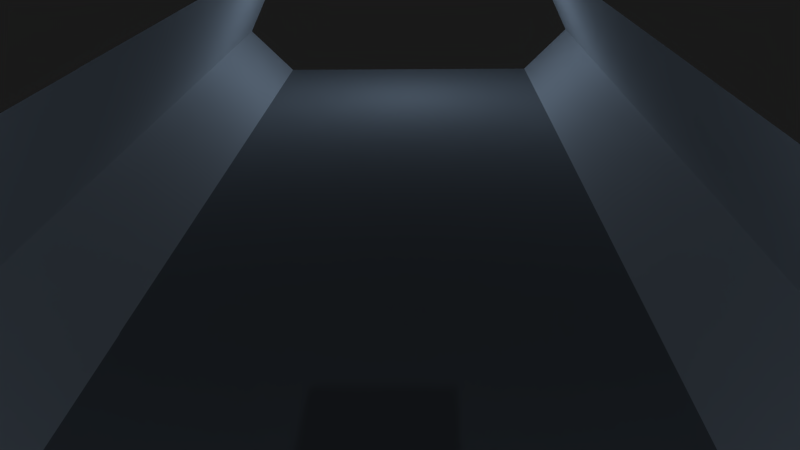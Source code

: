 # Source: level.blend  (saved by Blender 2.74.0; exported with 4.5.12 LTS)
import bpy
from mathutils import Matrix  # noqa: F401  (used for matrix-valued properties, if any)

bpy.ops.wm.read_factory_settings(use_empty=True)
scene = bpy.context.scene
scene.name = 'Scene'

# ---- collections
col_collection_1 = bpy.data.collections.new('Collection 1'); scene.collection.children.link(col_collection_1)

# ---- materials (node trees are filled in below, after node groups)
mat_mdefault = bpy.data.materials.new('mDefault')
mat_mdefault.alpha_threshold = 0.0
mat_mdefault.use_transparent_shadow = False
mat_mdefault.diffuse_color = (0.6267, 0.6267, 0.6267, 1.0)
mat_mdefault.specular_color = (0.4672, 0.4672, 0.4672)
mat_mdefault.roughness = 0.5
mat_mwall001 = bpy.data.materials.new('mWall001')
mat_mwall001.alpha_threshold = 0.0
mat_mwall001.use_transparent_shadow = False
mat_mwall001.roughness = 0.5
mat_mfloor002 = bpy.data.materials.new('mFloor002')
mat_mfloor002.alpha_threshold = 0.0
mat_mfloor002.use_transparent_shadow = False
mat_mfloor002.diffuse_color = (0.3372, 0.3372, 0.3372, 1.0)
mat_mfloor002.specular_color = (0.6514, 0.6514, 0.6514)
mat_mfloor002.roughness = 0.5
mat_mfloor001 = bpy.data.materials.new('mFloor001')
mat_mfloor001.alpha_threshold = 0.0
mat_mfloor001.use_transparent_shadow = False
mat_mfloor001.diffuse_color = (0.3372, 0.3372, 0.3372, 1.0)
mat_mfloor001.specular_color = (0.6514, 0.6514, 0.6514)
mat_mfloor001.roughness = 0.5

# ---- material node trees

# ---- world
world_world = bpy.data.worlds.new('World'); scene.world = world_world
world_world.color = (0.01002, 0.01002, 0.01002)
world_world.use_sun_shadow = False
world_world.sun_shadow_jitter_overblur = 0.0
world_world.cycles.sampling_method = 'MANUAL'
world_world.cycles.sample_map_resolution = 256

# ---- cameras
cam_camera = bpy.data.cameras.new('Camera')
cam_camera.clip_end = 100.0
cam_camera.lens = 35.0
cam_camera.sensor_width = 32.0
cam_camera.sensor_height = 18.0
cam_camera.ortho_scale = 7.314
cam_camera.dof.focus_distance = 0.0
cam_camera.dof.aperture_fstop = 128.0

# ---- lights
light_lamp_003 = bpy.data.lights.new('Lamp.003', 'POINT')
light_lamp_003.color = (0.521, 0.7231, 1.0)
light_lamp_003.transmission_factor = 0.0
light_lamp_003.cutoff_distance = 30.0
light_lamp_003.energy = 100.0
light_lamp_003.shadow_buffer_clip_start = 1.001
light_lamp_003.shadow_soft_size = 0.1
light_lamp_003.shadow_maximum_resolution = 0.006
light_lamp_003.use_absolute_resolution = True
light_lamp_003.cycles.use_multiple_importance_sampling = False
light_lamp = bpy.data.lights.new('Lamp', 'POINT')
light_lamp.color = (0.521, 0.7231, 1.0)
light_lamp.transmission_factor = 0.0
light_lamp.cutoff_distance = 30.0
light_lamp.energy = 100.0
light_lamp.shadow_buffer_clip_start = 1.001
light_lamp.shadow_soft_size = 0.1
light_lamp.shadow_maximum_resolution = 0.006
light_lamp.use_absolute_resolution = True
light_lamp.cycles.use_multiple_importance_sampling = False

# ---- meshes
me_cube_003 = bpy.data.meshes.new('Cube.003')
me_cube_003.from_pydata([(-0.495, -0.495, -0.495), (-0.495, -0.495, 0.495), (-0.495, 0.495, -0.495), (-0.495, 0.495, 0.495), (0.495, -0.495, -0.495), (0.495, -0.495, 0.495), (0.495, 0.495, -0.495), (0.495, 0.495, 0.495), (-0.495, -0.495, -0.495), (-0.495, -0.495, -0.495), (-0.495, -0.495, 0.495), (-0.495, -0.495, 0.495), (-0.495, 0.495, 0.495), (-0.495, 0.495, 0.495), (-0.495, 0.495, -0.495), (-0.495, 0.495, -0.495), (0.495, 0.495, 0.495), (0.495, 0.495, 0.495), (0.495, 0.495, -0.495), (0.495, 0.495, -0.495), (0.495, -0.495, 0.495), (0.495, -0.495, 0.495), (0.495, -0.495, -0.495), (0.495, -0.495, -0.495)], [], [(3, 2, 0), (7, 6, 14), (5, 4, 18), (10, 8, 22), (15, 19, 23), (17, 13, 11), (1, 3, 0), (12, 7, 14), (16, 5, 18), (20, 10, 22), (9, 15, 23), (21, 17, 11)])
me_cube_003.materials.append(mat_mdefault)
me_cube_003.use_remesh_preserve_volume = False
me_cube_003.use_remesh_preserve_attributes = False
me_cube_003.use_mirror_vertex_groups = False
me_cube_003.update()
me_cube_002 = bpy.data.meshes.new('Cube.002')
me_cube_002.from_pydata([(-0.6562, -0.1914, -1.486), (-0.6562, 0.1914, -1.486), (0.3438, 0.1914, -1.486), (0.3438, -0.1914, -1.486), (-0.6562, -0.1914, -0.4955), (-0.6562, 0.1914, -0.4955), (0.3438, 0.1914, -0.4955), (0.3438, -0.1914, -0.4955), (0.8438, 0.1914, -1.486), (0.8438, -0.1914, -1.486), (0.8438, 0.1914, -0.4955), (0.8438, -0.1914, -0.4955), (-0.6562, -0.1914, 0.4955), (-0.6562, 0.1914, 0.4955), (0.3438, 0.1914, 0.4955), (0.3438, -0.1914, 0.4955), (0.8438, 0.1914, 0.4955), (0.8438, -0.1914, 0.4955), (-0.6562, -0.1914, 1.486), (-0.6562, 0.1914, 1.486), (0.3438, 0.1914, 1.486), (0.3438, -0.1914, 1.486), (0.8438, 0.1914, 1.486), (0.8438, -0.1914, 1.486), (-0.6562, -0.1914, 0.2477), (0.3438, -0.1914, 0.2477), (0.3438, 0.1914, 0.2477), (-0.6562, 0.1914, 0.2477), (0.8438, 0.1914, 0.2477), (0.8438, -0.1914, 0.2477), (-0.6562, -0.1914, -0.2353), (0.3438, 0.1914, -0.2353), (0.8438, 0.1914, -0.2353), (0.8438, -0.1914, -0.2353), (0.3438, -0.1914, -0.2353), (-0.6562, 0.1914, -0.2353), (1.094, 0.1914, -1.486), (1.094, -0.1914, -1.486), (1.094, 0.1914, -0.4955), (1.094, -0.1914, -0.4955), (1.094, 0.1914, 0.4955), (1.094, -0.1914, 0.4955), (1.094, 0.1914, 1.486), (1.094, -0.1914, 1.486), (1.344, 0.1914, -1.486), (1.344, -0.1914, -1.486), (1.344, 0.1914, -0.4955), (1.344, -0.1914, -0.4955), (1.344, 0.1914, 0.4955), (1.344, -0.1914, 0.4955), (1.344, 0.1914, 1.486), (1.344, -0.1914, 1.486), (1.094, -0.1914, -0.4955), (1.094, -0.1914, -0.4955), (1.094, 0.1914, -0.4955), (1.094, 0.1914, -0.4955), (0.8438, 0.1914, 0.2477), (0.8438, 0.1914, 0.2477), (0.8438, 0.1914, -0.2353), (0.8438, 0.1914, -0.2353), (0.8438, -0.1914, 0.2477), (0.8438, -0.1914, 0.2477), (0.8438, -0.1914, -0.2353), (0.8438, -0.1914, -0.2353), (1.344, -0.1914, -0.4955), (1.344, -0.1914, -0.4955), (1.094, 0.1914, 0.4955), (1.094, 0.1914, 0.4955), (1.094, -0.1914, 0.4955), (1.094, -0.1914, 0.4955), (1.344, -0.1914, 0.4955), (1.344, -0.1914, 0.4955), (1.344, 0.1914, -0.4955), (1.344, 0.1914, -0.4955), (1.344, 0.1914, -1.486), (1.344, -0.1914, -1.486), (1.344, 0.1914, 0.4955), (1.344, 0.1914, 0.4955), (1.344, -0.1914, 1.486), (1.344, 0.1914, 1.486)], [], [(6, 2, 1), (3, 9, 11), (4, 0, 3), (27, 13, 14), (25, 15, 12), (6, 10, 8), (17, 23, 21), (26, 14, 16), (9, 37, 52), (29, 17, 15), (16, 40, 28), (15, 21, 18), (14, 20, 22), (13, 19, 20), (35, 27, 26), (34, 25, 24), (31, 26, 28), (22, 42, 40), (33, 29, 25), (5, 35, 31), (7, 34, 30), (6, 31, 32), (56, 60, 63), (11, 33, 34), (54, 46, 44), (66, 48, 70), (38, 58, 62), (10, 54, 36), (10, 32, 54), (17, 41, 43), (11, 52, 33), (69, 61, 57), (17, 29, 41), (64, 45, 74), (76, 50, 51), (47, 72, 55), (42, 79, 77), (41, 49, 78), (37, 75, 65), (5, 6, 1), (7, 3, 11), (7, 4, 3), (26, 27, 14), (24, 25, 12), (2, 6, 8), (15, 17, 21), (28, 26, 16), (11, 9, 52), (25, 29, 15), (12, 15, 18), (16, 14, 22), (14, 13, 20), (31, 35, 26), (30, 34, 24), (32, 31, 28), (16, 22, 40), (34, 33, 25), (6, 5, 31), (4, 7, 30), (10, 6, 32), (59, 56, 63), (7, 11, 34), (36, 54, 44), (68, 66, 70), (39, 38, 62), (8, 10, 36), (23, 17, 43), (67, 69, 57), (73, 64, 74), (71, 76, 51), (53, 47, 55), (40, 42, 77), (43, 41, 78), (52, 37, 65)])
me_cube_002.materials.append(mat_mdefault)
me_cube_002.use_remesh_preserve_volume = False
me_cube_002.use_remesh_preserve_attributes = False
me_cube_002.use_mirror_vertex_groups = False
me_cube_002.update()
me_cube_001 = bpy.data.meshes.new('Cube.001')
me_cube_001.from_pydata([(0.75, -0.32, 0.006241), (0.75, 0.32, 0.006241), (4.0, 0.32, 0.006241), (4.0, -0.32, 0.006241), (1.5, -0.32, 0.7938), (1.5, 0.32, 0.7938), (4.0, 0.32, 0.7938), (4.0, -0.32, 0.7938), (1.5, -0.32, 2.194), (1.5, 0.32, 2.194), (4.0, 0.32, 2.194), (4.0, -0.32, 2.194), (0.75, -0.32, 2.994), (0.75, 0.32, 2.994), (4.0, 0.32, 2.994), (4.0, -0.32, 2.994), (-0.75, -0.32, 0.006241), (-0.75, 0.32, 0.006241), (-4.0, 0.32, 0.006241), (-4.0, -0.32, 0.006241), (-1.5, -0.32, 0.7938), (-1.5, 0.32, 0.7938), (-4.0, 0.32, 0.7938), (-4.0, -0.32, 0.7938), (-1.5, -0.32, 2.194), (-1.5, 0.32, 2.194), (-4.0, 0.32, 2.194), (-4.0, -0.32, 2.194), (-0.75, -0.32, 2.994), (-0.75, 0.32, 2.994), (-4.0, 0.32, 2.994), (-4.0, -0.32, 2.994), (0.75, -0.32, 0.006241), (0.75, -0.32, 0.006241), (1.5, -0.32, 0.7938), (1.5, -0.32, 0.7938), (1.5, 0.32, 0.7938), (1.5, 0.32, 0.7938), (0.75, 0.32, 0.006241), (0.75, 0.32, 0.006241), (4.0, 0.32, 0.7938), (4.0, 0.32, 0.006241), (4.0, 0.32, 0.006241), (4.0, -0.32, 0.7938), (4.0, -0.32, 0.006241), (4.0, -0.32, 0.006241), (1.5, -0.32, 2.194), (1.5, -0.32, 2.194), (1.5, 0.32, 2.194), (1.5, 0.32, 2.194), (4.0, 0.32, 2.194), (4.0, -0.32, 2.194), (0.75, -0.32, 2.994), (0.75, -0.32, 2.994), (0.75, 0.32, 2.994), (0.75, 0.32, 2.994), (4.0, 0.32, 2.994), (4.0, 0.32, 2.994), (4.0, -0.32, 2.994), (4.0, -0.32, 2.994), (-0.75, -0.32, 0.006241), (-0.75, -0.32, 0.006241), (-1.5, -0.32, 0.7938), (-1.5, -0.32, 0.7938), (-1.5, 0.32, 0.7938), (-1.5, 0.32, 0.7938), (-0.75, 0.32, 0.006241), (-0.75, 0.32, 0.006241), (-4.0, 0.32, 0.7938), (-4.0, 0.32, 0.006241), (-4.0, 0.32, 0.006241), (-4.0, -0.32, 0.7938), (-4.0, -0.32, 0.006241), (-4.0, -0.32, 0.006241), (-1.5, -0.32, 2.194), (-1.5, -0.32, 2.194), (-1.5, 0.32, 2.194), (-1.5, 0.32, 2.194), (-4.0, 0.32, 2.194), (-4.0, -0.32, 2.194), (-0.75, -0.32, 2.994), (-0.75, -0.32, 2.994), (-0.75, 0.32, 2.994), (-0.75, 0.32, 2.994), (-4.0, 0.32, 2.994), (-4.0, 0.32, 2.994), (-4.0, -0.32, 2.994), (-4.0, -0.32, 2.994)], [], [(5, 1, 32), (36, 6, 2), (7, 3, 42), (4, 0, 44), (38, 41, 45), (36, 48, 10), (50, 56, 15), (40, 50, 11), (35, 8, 9), (43, 51, 46), (14, 13, 12), (48, 54, 57), (47, 52, 55), (46, 51, 59), (34, 5, 32), (39, 36, 2), (40, 7, 42), (43, 4, 44), (33, 38, 45), (6, 36, 10), (11, 50, 15), (7, 40, 11), (37, 35, 9), (4, 43, 46), (58, 14, 12), (10, 48, 57), (49, 47, 55), (53, 46, 59), (21, 60, 17), (64, 18, 22), (23, 70, 19), (20, 72, 16), (66, 73, 69), (64, 26, 76), (78, 31, 84), (68, 27, 78), (63, 25, 24), (71, 74, 79), (30, 28, 29), (76, 85, 82), (75, 83, 80), (74, 87, 79), (62, 60, 21), (67, 18, 64), (68, 70, 23), (71, 72, 20), (61, 73, 66), (22, 26, 64), (27, 31, 78), (23, 27, 68), (65, 25, 63), (20, 74, 71), (86, 28, 30), (26, 85, 76), (77, 83, 75), (81, 87, 74)])
me_cube_001.materials.append(mat_mdefault)
me_cube_001.use_remesh_preserve_volume = False
me_cube_001.use_remesh_preserve_attributes = False
me_cube_001.use_mirror_vertex_groups = False
me_cube_001.update()
me_cube = bpy.data.meshes.new('Cube')
me_cube.from_pydata([(-0.6562, -0.1914, -1.486), (-0.6562, 0.1914, -1.486), (0.3438, 0.1914, -1.486), (0.3438, -0.1914, -1.486), (-0.6562, -0.1914, -0.4955), (-0.6562, 0.1914, -0.4955), (0.3438, 0.1914, -0.4955), (0.3438, -0.1914, -0.4955), (1.344, 0.1914, -1.486), (1.344, -0.1914, -1.486), (1.344, 0.1914, -0.4955), (1.344, -0.1914, -0.4955), (-0.6562, -0.1914, 0.4955), (-0.6562, 0.1914, 0.4955), (0.3438, 0.1914, 0.4955), (0.3438, -0.1914, 0.4955), (1.344, 0.1914, 0.4955), (1.344, -0.1914, 0.4955), (-0.6562, -0.1914, 1.486), (-0.6562, 0.1914, 1.486), (0.3438, 0.1914, 1.486), (0.3438, -0.1914, 1.486), (1.344, 0.1914, 1.486), (1.344, -0.1914, 1.486), (-0.9062, -0.1914, -0.4955), (-0.9062, 0.1914, -0.4955), (-0.9062, -0.1914, 0.4955), (-0.9062, 0.1914, 0.4955), (-1.156, -0.1914, -0.2477), (-1.156, 0.1914, -0.2477), (-1.156, -0.1914, 0.2477), (-1.156, 0.1914, 0.2477), (-0.6562, -0.1914, -1.486), (-0.6562, -0.1914, -0.4955), (-0.6562, -0.1914, -0.4955), (-0.6562, 0.1914, -0.4955), (-0.6562, 0.1914, -0.4955), (-0.6562, 0.1914, -1.486), (-0.6562, -0.1914, 0.4955), (-0.6562, -0.1914, 0.4955), (-0.6562, 0.1914, 0.4955), (-0.6562, 0.1914, 0.4955), (-0.6562, 0.1914, 1.486), (-0.6562, -0.1914, 1.486), (-0.9062, -0.1914, -0.4955), (-0.9062, -0.1914, -0.4955), (-0.9062, 0.1914, -0.4955), (-0.9062, 0.1914, -0.4955), (-0.9062, -0.1914, 0.4955), (-0.9062, -0.1914, 0.4955), (-0.9062, 0.1914, 0.4955), (-0.9062, 0.1914, 0.4955), (-1.156, -0.1914, -0.2477), (-1.156, -0.1914, -0.2477), (-1.156, 0.1914, -0.2477), (-1.156, 0.1914, -0.2477), (-1.156, -0.1914, 0.2477), (-1.156, -0.1914, 0.2477), (-1.156, 0.1914, 0.2477), (-1.156, 0.1914, 0.2477)], [], [(5, 1, 32), (6, 2, 37), (3, 9, 11), (4, 0, 3), (35, 40, 14), (7, 15, 12), (6, 10, 8), (38, 18, 19), (17, 23, 21), (6, 14, 16), (11, 17, 15), (41, 27, 48), (15, 21, 43), (14, 20, 22), (40, 42, 20), (26, 30, 52), (35, 46, 50), (12, 26, 44), (34, 24, 25), (53, 56, 31), (45, 28, 29), (46, 54, 58), (51, 59, 57), (33, 5, 32), (35, 6, 37), (7, 3, 11), (7, 4, 3), (6, 35, 14), (4, 7, 12), (2, 6, 8), (13, 38, 19), (15, 17, 21), (10, 6, 16), (7, 11, 15), (39, 41, 48), (12, 15, 43), (16, 14, 22), (14, 40, 20), (44, 26, 52), (40, 35, 50), (4, 12, 44), (36, 34, 25), (55, 53, 31), (47, 45, 29), (50, 46, 58), (49, 51, 57)])
me_cube.materials.append(mat_mdefault)
me_cube.use_remesh_preserve_volume = False
me_cube.use_remesh_preserve_attributes = False
me_cube.use_mirror_vertex_groups = False
me_cube.update()
me_plane_002 = bpy.data.meshes.new('Plane.002')
me_plane_002.from_pydata([(-0.5, -7.0, -0.25), (0.5, -7.0, -1.25), (-0.5, -5.0, -0.25), (0.5, -5.0, -1.25), (0.5, -7.0, 1.75), (0.5, -5.0, 1.75), (-0.5, -5.0, -0.25), (-0.5, -7.0, -0.25), (-0.5, -5.0, -0.25), (0.5, -5.0, -1.25), (-0.5, -3.0, -0.25), (0.5, -3.0, -1.25), (0.5, -5.0, 1.75), (0.5, -3.0, 1.75), (-0.5, -3.0, -0.25), (-0.5, -5.0, -0.25), (-0.5, -3.0, -0.25), (0.5, -3.0, -1.25), (-0.5, -1.0, -0.25), (0.5, -1.0, -1.25), (0.5, -3.0, 1.75), (0.5, -1.0, 1.75), (-0.5, -1.0, -0.25), (-0.5, -3.0, -0.25), (-0.5, -1.0, -0.25), (0.5, -1.0, -1.25), (-0.5, 1.0, -0.25), (0.5, 1.0, -1.25), (0.5, -1.0, 1.75), (0.5, 1.0, 1.75), (-0.5, 1.0, -0.25), (-0.5, -1.0, -0.25), (-0.5, 1.0, -0.25), (0.5, 1.0, -1.25), (-0.5, 3.0, -0.25), (0.5, 3.0, -1.25), (0.5, 1.0, 1.75), (0.5, 3.0, 1.75), (-0.5, 3.0, -0.25), (-0.5, 1.0, -0.25), (-0.5, 3.0, -0.25), (0.5, 3.0, -1.25), (-0.5, 5.0, -0.25), (0.5, 5.0, -1.25), (0.5, 3.0, 1.75), (0.5, 5.0, 1.75), (-0.5, 5.0, -0.25), (-0.5, 3.0, -0.25), (-0.5, 5.0, -0.25), (0.5, 5.0, -1.25), (-0.5, 7.0, -0.25), (0.5, 7.0, -1.25), (0.5, 5.0, 1.75), (0.5, 7.0, 1.75), (-0.5, 7.0, -0.25), (-0.5, 5.0, -0.25)], [], [(1, 3, 2), (6, 5, 4), (0, 1, 2), (7, 6, 4), (9, 11, 10), (14, 13, 12), (8, 9, 10), (15, 14, 12), (17, 19, 18), (22, 21, 20), (16, 17, 18), (23, 22, 20), (25, 27, 26), (30, 29, 28), (24, 25, 26), (31, 30, 28), (33, 35, 34), (38, 37, 36), (32, 33, 34), (39, 38, 36), (41, 43, 42), (46, 45, 44), (40, 41, 42), (47, 46, 44), (49, 51, 50), (54, 53, 52), (48, 49, 50), (55, 54, 52)])
_uv = me_plane_002.uv_layers.new(name='UVMap')
_uv.uv.foreach_set('vector', [7.401e-05, 7.401e-05, 0.5479, 7.401e-05, 0.5479, 0.3874, 0.5479, 0.3874, 0.5479, 0.9999, 7.41e-05, 0.9999, 7.403e-05, 0.3874, 7.401e-05, 7.401e-05, 0.5479, 0.3874, 7.403e-05, 0.3874, 0.5479, 0.3874, 7.41e-05, 0.9999, 7.401e-05, 7.401e-05, 0.5479, 7.401e-05, 0.5479, 0.3874, 0.5479, 0.3874, 0.5479, 0.9999, 7.41e-05, 0.9999, 7.403e-05, 0.3874, 7.401e-05, 7.401e-05, 0.5479, 0.3874, 7.403e-05, 0.3874, 0.5479, 0.3874, 7.41e-05, 0.9999, 7.401e-05, 7.401e-05, 0.5479, 7.401e-05, 0.5479, 0.3874, 0.5479, 0.3874, 0.5479, 0.9999, 7.41e-05, 0.9999, 7.403e-05, 0.3874, 7.401e-05, 7.401e-05, 0.5479, 0.3874, 7.403e-05, 0.3874, 0.5479, 0.3874, 7.41e-05, 0.9999, 7.401e-05, 7.401e-05, 0.5479, 7.401e-05, 0.5479, 0.3874, 0.5479, 0.3874, 0.5479, 0.9999, 7.41e-05, 0.9999, 7.403e-05, 0.3874, 7.401e-05, 7.401e-05, 0.5479, 0.3874, 7.403e-05, 0.3874, 0.5479, 0.3874, 7.41e-05, 0.9999, 7.401e-05, 7.401e-05, 0.5479, 7.401e-05, 0.5479, 0.3874, 0.5479, 0.3874, 0.5479, 0.9999, 7.41e-05, 0.9999, 7.403e-05, 0.3874, 7.401e-05, 7.401e-05, 0.5479, 0.3874, 7.403e-05, 0.3874, 0.5479, 0.3874, 7.41e-05, 0.9999, 7.401e-05, 7.401e-05, 0.5479, 7.401e-05, 0.5479, 0.3874, 0.5479, 0.3874, 0.5479, 0.9999, 7.41e-05, 0.9999, 7.403e-05, 0.3874, 7.401e-05, 7.401e-05, 0.5479, 0.3874, 7.403e-05, 0.3874, 0.5479, 0.3874, 7.41e-05, 0.9999, 7.401e-05, 7.401e-05, 0.5479, 7.401e-05, 0.5479, 0.3874, 0.5479, 0.3874, 0.5479, 0.9999, 7.41e-05, 0.9999, 7.403e-05, 0.3874, 7.401e-05, 7.401e-05, 0.5479, 0.3874, 7.403e-05, 0.3874, 0.5479, 0.3874, 7.41e-05, 0.9999])
me_plane_002.materials.append(mat_mwall001)
me_plane_002.use_remesh_preserve_volume = False
me_plane_002.use_remesh_preserve_attributes = False
me_plane_002.use_mirror_vertex_groups = False
me_plane_002.update()
me_plane_001 = bpy.data.meshes.new('Plane.001')
me_plane_001.from_pydata([(-3.0, 5.0, 0.0), (-1.0, 5.0, 0.0), (-3.0, 7.0, 0.0), (-1.0, 7.0, 0.0), (1.0, 5.0, 0.0), (3.0, 5.0, 0.0), (1.0, 7.0, 0.0), (3.0, 7.0, 0.0), (-1.0, 5.0, 0.0), (1.0, 5.0, 0.0), (-1.0, 7.0, 0.0), (1.0, 7.0, 0.0), (-1.0, 3.0, 0.0), (1.0, 3.0, 0.0), (-1.0, 5.0, 0.0), (1.0, 5.0, 0.0), (1.0, 3.0, 0.0), (3.0, 3.0, 0.0), (1.0, 5.0, 0.0), (3.0, 5.0, 0.0), (-3.0, 3.0, 0.0), (-1.0, 3.0, 0.0), (-3.0, 5.0, 0.0), (-1.0, 5.0, 0.0), (-3.0, 1.0, 0.0), (-1.0, 1.0, 0.0), (-3.0, 3.0, 0.0), (-1.0, 3.0, 0.0), (1.0, 1.0, 0.0), (3.0, 1.0, 0.0), (1.0, 3.0, 0.0), (3.0, 3.0, 0.0), (-1.0, 1.0, 0.0), (1.0, 1.0, 0.0), (-1.0, 3.0, 0.0), (1.0, 3.0, 0.0), (-1.0, -1.0, 0.0), (1.0, -1.0, 0.0), (-1.0, 1.0, 0.0), (1.0, 1.0, 0.0), (1.0, -1.0, 0.0), (3.0, -1.0, 0.0), (1.0, 1.0, 0.0), (3.0, 1.0, 0.0), (-3.0, -1.0, 0.0), (-1.0, -1.0, 0.0), (-3.0, 1.0, 0.0), (-1.0, 1.0, 0.0), (1.0, -7.0, 0.0), (3.0, -7.0, 0.0), (1.0, -5.0, 0.0), (3.0, -5.0, 0.0), (1.0, -5.0, 0.0), (3.0, -5.0, 0.0), (1.0, -3.0, 0.0), (3.0, -3.0, 0.0), (1.0, -3.0, 0.0), (3.0, -3.0, 0.0), (1.0, -1.0, 0.0), (3.0, -1.0, 0.0), (-3.0, -3.0, 0.0), (-1.0, -3.0, 0.0), (-3.0, -1.0, 0.0), (-1.0, -1.0, 0.0), (-1.0, -3.0, 0.0), (1.0, -3.0, 0.0), (-1.0, -1.0, 0.0), (1.0, -1.0, 0.0), (-1.0, -5.0, 0.0), (1.0, -5.0, 0.0), (-1.0, -3.0, 0.0), (1.0, -3.0, 0.0), (-3.0, -5.0, 0.0), (-1.0, -5.0, 0.0), (-3.0, -3.0, 0.0), (-1.0, -3.0, 0.0), (-1.0, -7.0, 0.0), (1.0, -7.0, 0.0), (-1.0, -5.0, 0.0), (1.0, -5.0, 0.0), (-3.0, -7.0, 0.0), (-1.0, -7.0, 0.0), (-3.0, -5.0, 0.0), (-1.0, -5.0, 0.0)], [], [(1, 3, 2), (0, 1, 2), (5, 7, 6), (4, 5, 6), (9, 11, 10), (8, 9, 10), (13, 15, 14), (12, 13, 14), (17, 19, 18), (16, 17, 18), (21, 23, 22), (20, 21, 22), (25, 27, 26), (24, 25, 26), (29, 31, 30), (28, 29, 30), (33, 35, 34), (32, 33, 34), (37, 39, 38), (36, 37, 38), (41, 43, 42), (40, 41, 42), (45, 47, 46), (44, 45, 46), (49, 51, 50), (48, 49, 50), (53, 55, 54), (52, 53, 54), (57, 59, 58), (56, 57, 58), (61, 63, 62), (60, 61, 62), (65, 67, 66), (64, 65, 66), (69, 71, 70), (68, 69, 70), (73, 75, 74), (72, 73, 74), (77, 79, 78), (76, 77, 78), (81, 83, 82), (80, 81, 82)])
me_plane_001.polygons.foreach_set('material_index', [0, 0, 0, 0, 1, 1, 1, 1, 0, 0, 0, 0, 0, 0, 0, 0, 1, 1, 1, 1, 0, 0, 0, 0, 0, 0, 0, 0, 0, 0, 0, 0, 1, 1, 1, 1, 0, 0, 1, 1, 0, 0])
_uv = me_plane_001.uv_layers.new(name='UVMap')
_uv.uv.foreach_set('vector', [0.9999, 9.998e-05, 0.9999, 0.9999, 9.998e-05, 0.9999, 0.0001, 9.998e-05, 0.9999, 9.998e-05, 9.998e-05, 0.9999, 0.9999, 9.998e-05, 0.9999, 0.9999, 9.998e-05, 0.9999, 0.0001, 9.998e-05, 0.9999, 9.998e-05, 9.998e-05, 0.9999, 0.9999, 9.998e-05, 0.9999, 0.9999, 9.998e-05, 0.9999, 0.0001, 9.998e-05, 0.9999, 9.998e-05, 9.998e-05, 0.9999, 0.9999, 9.998e-05, 0.9999, 0.9999, 9.998e-05, 0.9999, 0.0001, 9.998e-05, 0.9999, 9.998e-05, 9.998e-05, 0.9999, 0.9999, 9.998e-05, 0.9999, 0.9999, 9.998e-05, 0.9999, 0.0001, 9.998e-05, 0.9999, 9.998e-05, 9.998e-05, 0.9999, 0.9999, 9.998e-05, 0.9999, 0.9999, 9.998e-05, 0.9999, 0.0001, 9.998e-05, 0.9999, 9.998e-05, 9.998e-05, 0.9999, 0.9999, 9.998e-05, 0.9999, 0.9999, 9.998e-05, 0.9999, 0.0001, 9.998e-05, 0.9999, 9.998e-05, 9.998e-05, 0.9999, 0.9999, 9.998e-05, 0.9999, 0.9999, 9.998e-05, 0.9999, 0.0001, 9.998e-05, 0.9999, 9.998e-05, 9.998e-05, 0.9999, 0.9999, 9.998e-05, 0.9999, 0.9999, 9.998e-05, 0.9999, 0.0001, 9.998e-05, 0.9999, 9.998e-05, 9.998e-05, 0.9999, 0.9999, 9.998e-05, 0.9999, 0.9999, 9.998e-05, 0.9999, 0.0001, 9.998e-05, 0.9999, 9.998e-05, 9.998e-05, 0.9999, 0.9999, 9.998e-05, 0.9999, 0.9999, 9.998e-05, 0.9999, 0.0001, 9.998e-05, 0.9999, 9.998e-05, 9.998e-05, 0.9999, 0.9999, 9.998e-05, 0.9999, 0.9999, 9.998e-05, 0.9999, 0.0001, 9.998e-05, 0.9999, 9.998e-05, 9.998e-05, 0.9999, 0.9999, 9.998e-05, 0.9999, 0.9999, 9.998e-05, 0.9999, 0.0001, 9.998e-05, 0.9999, 9.998e-05, 9.998e-05, 0.9999, 0.9999, 9.998e-05, 0.9999, 0.9999, 9.998e-05, 0.9999, 0.0001, 9.998e-05, 0.9999, 9.998e-05, 9.998e-05, 0.9999, 0.9999, 9.998e-05, 0.9999, 0.9999, 9.998e-05, 0.9999, 0.0001, 9.998e-05, 0.9999, 9.998e-05, 9.998e-05, 0.9999, 0.9999, 9.998e-05, 0.9999, 0.9999, 9.998e-05, 0.9999, 0.0001, 9.998e-05, 0.9999, 9.998e-05, 9.998e-05, 0.9999, 0.9999, 9.998e-05, 0.9999, 0.9999, 9.998e-05, 0.9999, 0.0001, 9.998e-05, 0.9999, 9.998e-05, 9.998e-05, 0.9999, 0.9999, 9.998e-05, 0.9999, 0.9999, 9.998e-05, 0.9999, 0.0001, 9.998e-05, 0.9999, 9.998e-05, 9.998e-05, 0.9999, 0.9999, 9.998e-05, 0.9999, 0.9999, 9.998e-05, 0.9999, 0.0001, 9.998e-05, 0.9999, 9.998e-05, 9.998e-05, 0.9999, 0.9999, 9.998e-05, 0.9999, 0.9999, 9.998e-05, 0.9999, 0.0001, 9.998e-05, 0.9999, 9.998e-05, 9.998e-05, 0.9999, 0.9999, 9.998e-05, 0.9999, 0.9999, 9.998e-05, 0.9999, 0.0001, 9.998e-05, 0.9999, 9.998e-05, 9.998e-05, 0.9999])
me_plane_001.materials.append(mat_mfloor002)
me_plane_001.materials.append(mat_mfloor001)
me_plane_001.use_remesh_preserve_volume = False
me_plane_001.use_remesh_preserve_attributes = False
me_plane_001.use_mirror_vertex_groups = False
me_plane_001.update()
me_plane_000 = bpy.data.meshes.new('Plane.000')
me_plane_000.from_pydata([(-0.5, 5.0, -0.25), (0.5, 5.0, -1.25), (-0.5, 7.0, -0.25), (0.5, 7.0, -1.25), (0.5, 5.0, 1.75), (0.5, 7.0, 1.75), (-0.5, 7.0, -0.25), (-0.5, 5.0, -0.25), (-0.5, 3.0, -0.25), (0.5, 3.0, -1.25), (-0.5, 5.0, -0.25), (0.5, 5.0, -1.25), (0.5, 3.0, 1.75), (0.5, 5.0, 1.75), (-0.5, 5.0, -0.25), (-0.5, 3.0, -0.25), (-0.5, 1.0, -0.25), (0.5, 1.0, -1.25), (-0.5, 3.0, -0.25), (0.5, 3.0, -1.25), (0.5, 1.0, 1.75), (0.5, 3.0, 1.75), (-0.5, 3.0, -0.25), (-0.5, 1.0, -0.25), (-0.5, -1.0, -0.25), (0.5, -1.0, -1.25), (-0.5, 1.0, -0.25), (0.5, 1.0, -1.25), (0.5, -1.0, 1.75), (0.5, 1.0, 1.75), (-0.5, 1.0, -0.25), (-0.5, -1.0, -0.25), (-0.5, -3.0, -0.25), (0.5, -3.0, -1.25), (-0.5, -1.0, -0.25), (0.5, -1.0, -1.25), (0.5, -3.0, 1.75), (0.5, -1.0, 1.75), (-0.5, -1.0, -0.25), (-0.5, -3.0, -0.25), (-0.5, -5.0, -0.25), (0.5, -5.0, -1.25), (-0.5, -3.0, -0.25), (0.5, -3.0, -1.25), (0.5, -5.0, 1.75), (0.5, -3.0, 1.75), (-0.5, -3.0, -0.25), (-0.5, -5.0, -0.25), (-0.5, -7.0, -0.25), (0.5, -7.0, -1.25), (-0.5, -5.0, -0.25), (0.5, -5.0, -1.25), (0.5, -7.0, 1.75), (0.5, -5.0, 1.75), (-0.5, -5.0, -0.25), (-0.5, -7.0, -0.25)], [], [(1, 3, 2), (6, 5, 4), (0, 1, 2), (7, 6, 4), (9, 11, 10), (14, 13, 12), (8, 9, 10), (15, 14, 12), (17, 19, 18), (22, 21, 20), (16, 17, 18), (23, 22, 20), (25, 27, 26), (30, 29, 28), (24, 25, 26), (31, 30, 28), (33, 35, 34), (38, 37, 36), (32, 33, 34), (39, 38, 36), (41, 43, 42), (46, 45, 44), (40, 41, 42), (47, 46, 44), (49, 51, 50), (54, 53, 52), (48, 49, 50), (55, 54, 52)])
_uv = me_plane_000.uv_layers.new(name='UVMap')
_uv.uv.foreach_set('vector', [7.401e-05, 7.401e-05, 0.5479, 7.401e-05, 0.5479, 0.3874, 0.5479, 0.3874, 0.5479, 0.9999, 7.41e-05, 0.9999, 7.403e-05, 0.3874, 7.401e-05, 7.401e-05, 0.5479, 0.3874, 7.403e-05, 0.3874, 0.5479, 0.3874, 7.41e-05, 0.9999, 7.401e-05, 7.401e-05, 0.5479, 7.401e-05, 0.5479, 0.3874, 0.5479, 0.3874, 0.5479, 0.9999, 7.41e-05, 0.9999, 7.403e-05, 0.3874, 7.401e-05, 7.401e-05, 0.5479, 0.3874, 7.403e-05, 0.3874, 0.5479, 0.3874, 7.41e-05, 0.9999, 7.401e-05, 7.401e-05, 0.5479, 7.401e-05, 0.5479, 0.3874, 0.5479, 0.3874, 0.5479, 0.9999, 7.41e-05, 0.9999, 7.403e-05, 0.3874, 7.401e-05, 7.401e-05, 0.5479, 0.3874, 7.403e-05, 0.3874, 0.5479, 0.3874, 7.41e-05, 0.9999, 7.401e-05, 7.401e-05, 0.5479, 7.401e-05, 0.5479, 0.3874, 0.5479, 0.3874, 0.5479, 0.9999, 7.41e-05, 0.9999, 7.403e-05, 0.3874, 7.401e-05, 7.401e-05, 0.5479, 0.3874, 7.403e-05, 0.3874, 0.5479, 0.3874, 7.41e-05, 0.9999, 7.401e-05, 7.401e-05, 0.5479, 7.401e-05, 0.5479, 0.3874, 0.5479, 0.3874, 0.5479, 0.9999, 7.41e-05, 0.9999, 7.403e-05, 0.3874, 7.401e-05, 7.401e-05, 0.5479, 0.3874, 7.403e-05, 0.3874, 0.5479, 0.3874, 7.41e-05, 0.9999, 7.401e-05, 7.401e-05, 0.5479, 7.401e-05, 0.5479, 0.3874, 0.5479, 0.3874, 0.5479, 0.9999, 7.41e-05, 0.9999, 7.403e-05, 0.3874, 7.401e-05, 7.401e-05, 0.5479, 0.3874, 7.403e-05, 0.3874, 0.5479, 0.3874, 7.41e-05, 0.9999, 7.401e-05, 7.401e-05, 0.5479, 7.401e-05, 0.5479, 0.3874, 0.5479, 0.3874, 0.5479, 0.9999, 7.41e-05, 0.9999, 7.403e-05, 0.3874, 7.401e-05, 7.401e-05, 0.5479, 0.3874, 7.403e-05, 0.3874, 0.5479, 0.3874, 7.41e-05, 0.9999])
me_plane_000.materials.append(mat_mwall001)
me_plane_000.use_remesh_preserve_volume = False
me_plane_000.use_remesh_preserve_attributes = False
me_plane_000.use_mirror_vertex_groups = False
me_plane_000.update()
me_plane_039 = bpy.data.meshes.new('Plane.039')
me_plane_039.from_pydata([(-1.0, -1.0, 0.0), (1.0, -1.0, 0.0), (-1.0, 1.0, 0.0), (1.0, 1.0, 0.0)], [], [(1, 3, 2), (0, 1, 2)])
_uv = me_plane_039.uv_layers.new(name='UVMap')
_uv.uv.foreach_set('vector', [0.9999, 9.998e-05, 0.9999, 0.9999, 9.998e-05, 0.9999, 0.0001, 9.998e-05, 0.9999, 9.998e-05, 9.998e-05, 0.9999])
me_plane_039.materials.append(mat_mfloor002)
me_plane_039.use_remesh_preserve_volume = False
me_plane_039.use_remesh_preserve_attributes = False
me_plane_039.use_mirror_vertex_groups = False
me_plane_039.update()
me_plane_038 = bpy.data.meshes.new('Plane.038')
me_plane_038.from_pydata([(-1.0, -1.0, 0.0), (1.0, -1.0, 0.0), (-1.0, 1.0, 0.0), (1.0, 1.0, 0.0)], [], [(1, 3, 2), (0, 1, 2)])
_uv = me_plane_038.uv_layers.new(name='UVMap')
_uv.uv.foreach_set('vector', [0.9999, 9.998e-05, 0.9999, 0.9999, 9.998e-05, 0.9999, 0.0001, 9.998e-05, 0.9999, 9.998e-05, 9.998e-05, 0.9999])
me_plane_038.materials.append(mat_mfloor001)
me_plane_038.use_remesh_preserve_volume = False
me_plane_038.use_remesh_preserve_attributes = False
me_plane_038.use_mirror_vertex_groups = False
me_plane_038.update()
me_plane_037 = bpy.data.meshes.new('Plane.037')
me_plane_037.from_pydata([(-1.0, -1.0, 0.0), (1.0, -1.0, 0.0), (-1.0, 1.0, 0.0), (1.0, 1.0, 0.0)], [], [(1, 3, 2), (0, 1, 2)])
_uv = me_plane_037.uv_layers.new(name='UVMap')
_uv.uv.foreach_set('vector', [0.9999, 9.998e-05, 0.9999, 0.9999, 9.998e-05, 0.9999, 0.0001, 9.998e-05, 0.9999, 9.998e-05, 9.998e-05, 0.9999])
me_plane_037.materials.append(mat_mfloor002)
me_plane_037.use_remesh_preserve_volume = False
me_plane_037.use_remesh_preserve_attributes = False
me_plane_037.use_mirror_vertex_groups = False
me_plane_037.update()
me_plane_036 = bpy.data.meshes.new('Plane.036')
me_plane_036.from_pydata([(0.0, -1.0, 1.0), (1.0, -1.0, 0.0), (0.0, 1.0, 1.0), (1.0, 1.0, 0.0), (1.0, -1.0, 3.0), (1.0, 1.0, 3.0), (0.0, 1.0, 1.0), (0.0, -1.0, 1.0)], [], [(1, 3, 2), (6, 5, 4), (0, 1, 2), (7, 6, 4)])
_uv = me_plane_036.uv_layers.new(name='UVMap')
_uv.uv.foreach_set('vector', [7.401e-05, 7.401e-05, 0.5479, 7.401e-05, 0.5479, 0.3874, 0.5479, 0.3874, 0.5479, 0.9999, 7.41e-05, 0.9999, 7.403e-05, 0.3874, 7.401e-05, 7.401e-05, 0.5479, 0.3874, 7.403e-05, 0.3874, 0.5479, 0.3874, 7.41e-05, 0.9999])
me_plane_036.materials.append(mat_mwall001)
me_plane_036.use_remesh_preserve_volume = False
me_plane_036.use_remesh_preserve_attributes = False
me_plane_036.use_mirror_vertex_groups = False
me_plane_036.update()
me_plane_035 = bpy.data.meshes.new('Plane.035')
me_plane_035.from_pydata([(0.0, -1.0, 1.0), (1.0, -1.0, 0.0), (0.0, 1.0, 1.0), (1.0, 1.0, 0.0), (1.0, -1.0, 3.0), (1.0, 1.0, 3.0), (0.0, 1.0, 1.0), (0.0, -1.0, 1.0)], [], [(1, 3, 2), (6, 5, 4), (0, 1, 2), (7, 6, 4)])
_uv = me_plane_035.uv_layers.new(name='UVMap')
_uv.uv.foreach_set('vector', [7.401e-05, 7.401e-05, 0.5479, 7.401e-05, 0.5479, 0.3874, 0.5479, 0.3874, 0.5479, 0.9999, 7.41e-05, 0.9999, 7.403e-05, 0.3874, 7.401e-05, 7.401e-05, 0.5479, 0.3874, 7.403e-05, 0.3874, 0.5479, 0.3874, 7.41e-05, 0.9999])
me_plane_035.materials.append(mat_mwall001)
me_plane_035.use_remesh_preserve_volume = False
me_plane_035.use_remesh_preserve_attributes = False
me_plane_035.use_mirror_vertex_groups = False
me_plane_035.update()
me_plane_034 = bpy.data.meshes.new('Plane.034')
me_plane_034.from_pydata([(-0.5, 5.0, -0.25), (0.5, 5.0, -1.25), (-0.5, 7.0, -0.25), (0.5, 7.0, -1.25), (0.5, 5.0, 1.75), (0.5, 7.0, 1.75), (-0.5, 7.0, -0.25), (-0.5, 5.0, -0.25), (-0.5, 3.0, -0.25), (0.5, 3.0, -1.25), (-0.5, 5.0, -0.25), (0.5, 5.0, -1.25), (0.5, 3.0, 1.75), (0.5, 5.0, 1.75), (-0.5, 5.0, -0.25), (-0.5, 3.0, -0.25), (-0.5, 1.0, -0.25), (0.5, 1.0, -1.25), (-0.5, 3.0, -0.25), (0.5, 3.0, -1.25), (0.5, 1.0, 1.75), (0.5, 3.0, 1.75), (-0.5, 3.0, -0.25), (-0.5, 1.0, -0.25), (-0.5, -1.0, -0.25), (0.5, -1.0, -1.25), (-0.5, 1.0, -0.25), (0.5, 1.0, -1.25), (0.5, -1.0, 1.75), (0.5, 1.0, 1.75), (-0.5, 1.0, -0.25), (-0.5, -1.0, -0.25), (-0.5, -3.0, -0.25), (0.5, -3.0, -1.25), (-0.5, -1.0, -0.25), (0.5, -1.0, -1.25), (0.5, -3.0, 1.75), (0.5, -1.0, 1.75), (-0.5, -1.0, -0.25), (-0.5, -3.0, -0.25), (-0.5, -5.0, -0.25), (0.5, -5.0, -1.25), (-0.5, -3.0, -0.25), (0.5, -3.0, -1.25), (0.5, -5.0, 1.75), (0.5, -3.0, 1.75), (-0.5, -3.0, -0.25), (-0.5, -5.0, -0.25), (-0.5, -7.0, -0.25), (0.5, -7.0, -1.25), (-0.5, -5.0, -0.25), (0.5, -5.0, -1.25), (0.5, -7.0, 1.75), (0.5, -5.0, 1.75), (-0.5, -5.0, -0.25), (-0.5, -7.0, -0.25)], [], [(1, 3, 2), (6, 5, 4), (0, 1, 2), (7, 6, 4), (9, 11, 10), (14, 13, 12), (8, 9, 10), (15, 14, 12), (17, 19, 18), (22, 21, 20), (16, 17, 18), (23, 22, 20), (25, 27, 26), (30, 29, 28), (24, 25, 26), (31, 30, 28), (33, 35, 34), (38, 37, 36), (32, 33, 34), (39, 38, 36), (41, 43, 42), (46, 45, 44), (40, 41, 42), (47, 46, 44), (49, 51, 50), (54, 53, 52), (48, 49, 50), (55, 54, 52)])
_uv = me_plane_034.uv_layers.new(name='UVMap')
_uv.uv.foreach_set('vector', [7.401e-05, 7.401e-05, 0.5479, 7.401e-05, 0.5479, 0.3874, 0.5479, 0.3874, 0.5479, 0.9999, 7.41e-05, 0.9999, 7.403e-05, 0.3874, 7.401e-05, 7.401e-05, 0.5479, 0.3874, 7.403e-05, 0.3874, 0.5479, 0.3874, 7.41e-05, 0.9999, 7.401e-05, 7.401e-05, 0.5479, 7.401e-05, 0.5479, 0.3874, 0.5479, 0.3874, 0.5479, 0.9999, 7.41e-05, 0.9999, 7.403e-05, 0.3874, 7.401e-05, 7.401e-05, 0.5479, 0.3874, 7.403e-05, 0.3874, 0.5479, 0.3874, 7.41e-05, 0.9999, 7.401e-05, 7.401e-05, 0.5479, 7.401e-05, 0.5479, 0.3874, 0.5479, 0.3874, 0.5479, 0.9999, 7.41e-05, 0.9999, 7.403e-05, 0.3874, 7.401e-05, 7.401e-05, 0.5479, 0.3874, 7.403e-05, 0.3874, 0.5479, 0.3874, 7.41e-05, 0.9999, 7.401e-05, 7.401e-05, 0.5479, 7.401e-05, 0.5479, 0.3874, 0.5479, 0.3874, 0.5479, 0.9999, 7.41e-05, 0.9999, 7.403e-05, 0.3874, 7.401e-05, 7.401e-05, 0.5479, 0.3874, 7.403e-05, 0.3874, 0.5479, 0.3874, 7.41e-05, 0.9999, 7.401e-05, 7.401e-05, 0.5479, 7.401e-05, 0.5479, 0.3874, 0.5479, 0.3874, 0.5479, 0.9999, 7.41e-05, 0.9999, 7.403e-05, 0.3874, 7.401e-05, 7.401e-05, 0.5479, 0.3874, 7.403e-05, 0.3874, 0.5479, 0.3874, 7.41e-05, 0.9999, 7.401e-05, 7.401e-05, 0.5479, 7.401e-05, 0.5479, 0.3874, 0.5479, 0.3874, 0.5479, 0.9999, 7.41e-05, 0.9999, 7.403e-05, 0.3874, 7.401e-05, 7.401e-05, 0.5479, 0.3874, 7.403e-05, 0.3874, 0.5479, 0.3874, 7.41e-05, 0.9999, 7.401e-05, 7.401e-05, 0.5479, 7.401e-05, 0.5479, 0.3874, 0.5479, 0.3874, 0.5479, 0.9999, 7.41e-05, 0.9999, 7.403e-05, 0.3874, 7.401e-05, 7.401e-05, 0.5479, 0.3874, 7.403e-05, 0.3874, 0.5479, 0.3874, 7.41e-05, 0.9999])
me_plane_034.materials.append(mat_mwall001)
me_plane_034.use_remesh_preserve_volume = False
me_plane_034.use_remesh_preserve_attributes = False
me_plane_034.use_mirror_vertex_groups = False
me_plane_034.update()
me_plane_033 = bpy.data.meshes.new('Plane.033')
me_plane_033.from_pydata([(-3.0, 5.0, 0.0), (-1.0, 5.0, 0.0), (-3.0, 7.0, 0.0), (-1.0, 7.0, 0.0), (1.0, 5.0, 0.0), (3.0, 5.0, 0.0), (1.0, 7.0, 0.0), (3.0, 7.0, 0.0), (-1.0, 5.0, 0.0), (1.0, 5.0, 0.0), (-1.0, 7.0, 0.0), (1.0, 7.0, 0.0), (-1.0, 3.0, 0.0), (1.0, 3.0, 0.0), (-1.0, 5.0, 0.0), (1.0, 5.0, 0.0), (1.0, 3.0, 0.0), (3.0, 3.0, 0.0), (1.0, 5.0, 0.0), (3.0, 5.0, 0.0), (-3.0, 3.0, 0.0), (-1.0, 3.0, 0.0), (-3.0, 5.0, 0.0), (-1.0, 5.0, 0.0), (-3.0, 1.0, 0.0), (-1.0, 1.0, 0.0), (-3.0, 3.0, 0.0), (-1.0, 3.0, 0.0), (1.0, 1.0, 0.0), (3.0, 1.0, 0.0), (1.0, 3.0, 0.0), (3.0, 3.0, 0.0), (-1.0, 1.0, 0.0), (1.0, 1.0, 0.0), (-1.0, 3.0, 0.0), (1.0, 3.0, 0.0), (-1.0, -1.0, 0.0), (1.0, -1.0, 0.0), (-1.0, 1.0, 0.0), (1.0, 1.0, 0.0), (1.0, -1.0, 0.0), (3.0, -1.0, 0.0), (1.0, 1.0, 0.0), (3.0, 1.0, 0.0), (-3.0, -1.0, 0.0), (-1.0, -1.0, 0.0), (-3.0, 1.0, 0.0), (-1.0, 1.0, 0.0), (1.0, -7.0, 0.0), (3.0, -7.0, 0.0), (1.0, -5.0, 0.0), (3.0, -5.0, 0.0), (1.0, -5.0, 0.0), (3.0, -5.0, 0.0), (1.0, -3.0, 0.0), (3.0, -3.0, 0.0), (1.0, -3.0, 0.0), (3.0, -3.0, 0.0), (1.0, -1.0, 0.0), (3.0, -1.0, 0.0), (-3.0, -3.0, 0.0), (-1.0, -3.0, 0.0), (-3.0, -1.0, 0.0), (-1.0, -1.0, 0.0), (-1.0, -3.0, 0.0), (1.0, -3.0, 0.0), (-1.0, -1.0, 0.0), (1.0, -1.0, 0.0), (-1.0, -5.0, 0.0), (1.0, -5.0, 0.0), (-1.0, -3.0, 0.0), (1.0, -3.0, 0.0), (-3.0, -5.0, 0.0), (-1.0, -5.0, 0.0), (-3.0, -3.0, 0.0), (-1.0, -3.0, 0.0), (-1.0, -7.0, 0.0), (1.0, -7.0, 0.0), (-1.0, -5.0, 0.0), (1.0, -5.0, 0.0), (-3.0, -7.0, 0.0), (-1.0, -7.0, 0.0), (-3.0, -5.0, 0.0), (-1.0, -5.0, 0.0)], [], [(1, 3, 2), (0, 1, 2), (5, 7, 6), (4, 5, 6), (9, 11, 10), (8, 9, 10), (13, 15, 14), (12, 13, 14), (17, 19, 18), (16, 17, 18), (21, 23, 22), (20, 21, 22), (25, 27, 26), (24, 25, 26), (29, 31, 30), (28, 29, 30), (33, 35, 34), (32, 33, 34), (37, 39, 38), (36, 37, 38), (41, 43, 42), (40, 41, 42), (45, 47, 46), (44, 45, 46), (49, 51, 50), (48, 49, 50), (53, 55, 54), (52, 53, 54), (57, 59, 58), (56, 57, 58), (61, 63, 62), (60, 61, 62), (65, 67, 66), (64, 65, 66), (69, 71, 70), (68, 69, 70), (73, 75, 74), (72, 73, 74), (77, 79, 78), (76, 77, 78), (81, 83, 82), (80, 81, 82)])
me_plane_033.polygons.foreach_set('material_index', [0, 0, 0, 0, 1, 1, 1, 1, 0, 0, 0, 0, 0, 0, 0, 0, 1, 1, 1, 1, 0, 0, 0, 0, 0, 0, 0, 0, 0, 0, 0, 0, 1, 1, 1, 1, 0, 0, 1, 1, 0, 0])
_uv = me_plane_033.uv_layers.new(name='UVMap')
_uv.uv.foreach_set('vector', [0.9999, 9.998e-05, 0.9999, 0.9999, 9.998e-05, 0.9999, 0.0001, 9.998e-05, 0.9999, 9.998e-05, 9.998e-05, 0.9999, 0.9999, 9.998e-05, 0.9999, 0.9999, 9.998e-05, 0.9999, 0.0001, 9.998e-05, 0.9999, 9.998e-05, 9.998e-05, 0.9999, 0.9999, 9.998e-05, 0.9999, 0.9999, 9.998e-05, 0.9999, 0.0001, 9.998e-05, 0.9999, 9.998e-05, 9.998e-05, 0.9999, 0.9999, 9.998e-05, 0.9999, 0.9999, 9.998e-05, 0.9999, 0.0001, 9.998e-05, 0.9999, 9.998e-05, 9.998e-05, 0.9999, 0.9999, 9.998e-05, 0.9999, 0.9999, 9.998e-05, 0.9999, 0.0001, 9.998e-05, 0.9999, 9.998e-05, 9.998e-05, 0.9999, 0.9999, 9.998e-05, 0.9999, 0.9999, 9.998e-05, 0.9999, 0.0001, 9.998e-05, 0.9999, 9.998e-05, 9.998e-05, 0.9999, 0.9999, 9.998e-05, 0.9999, 0.9999, 9.998e-05, 0.9999, 0.0001, 9.998e-05, 0.9999, 9.998e-05, 9.998e-05, 0.9999, 0.9999, 9.998e-05, 0.9999, 0.9999, 9.998e-05, 0.9999, 0.0001, 9.998e-05, 0.9999, 9.998e-05, 9.998e-05, 0.9999, 0.9999, 9.998e-05, 0.9999, 0.9999, 9.998e-05, 0.9999, 0.0001, 9.998e-05, 0.9999, 9.998e-05, 9.998e-05, 0.9999, 0.9999, 9.998e-05, 0.9999, 0.9999, 9.998e-05, 0.9999, 0.0001, 9.998e-05, 0.9999, 9.998e-05, 9.998e-05, 0.9999, 0.9999, 9.998e-05, 0.9999, 0.9999, 9.998e-05, 0.9999, 0.0001, 9.998e-05, 0.9999, 9.998e-05, 9.998e-05, 0.9999, 0.9999, 9.998e-05, 0.9999, 0.9999, 9.998e-05, 0.9999, 0.0001, 9.998e-05, 0.9999, 9.998e-05, 9.998e-05, 0.9999, 0.9999, 9.998e-05, 0.9999, 0.9999, 9.998e-05, 0.9999, 0.0001, 9.998e-05, 0.9999, 9.998e-05, 9.998e-05, 0.9999, 0.9999, 9.998e-05, 0.9999, 0.9999, 9.998e-05, 0.9999, 0.0001, 9.998e-05, 0.9999, 9.998e-05, 9.998e-05, 0.9999, 0.9999, 9.998e-05, 0.9999, 0.9999, 9.998e-05, 0.9999, 0.0001, 9.998e-05, 0.9999, 9.998e-05, 9.998e-05, 0.9999, 0.9999, 9.998e-05, 0.9999, 0.9999, 9.998e-05, 0.9999, 0.0001, 9.998e-05, 0.9999, 9.998e-05, 9.998e-05, 0.9999, 0.9999, 9.998e-05, 0.9999, 0.9999, 9.998e-05, 0.9999, 0.0001, 9.998e-05, 0.9999, 9.998e-05, 9.998e-05, 0.9999, 0.9999, 9.998e-05, 0.9999, 0.9999, 9.998e-05, 0.9999, 0.0001, 9.998e-05, 0.9999, 9.998e-05, 9.998e-05, 0.9999, 0.9999, 9.998e-05, 0.9999, 0.9999, 9.998e-05, 0.9999, 0.0001, 9.998e-05, 0.9999, 9.998e-05, 9.998e-05, 0.9999, 0.9999, 9.998e-05, 0.9999, 0.9999, 9.998e-05, 0.9999, 0.0001, 9.998e-05, 0.9999, 9.998e-05, 9.998e-05, 0.9999, 0.9999, 9.998e-05, 0.9999, 0.9999, 9.998e-05, 0.9999, 0.0001, 9.998e-05, 0.9999, 9.998e-05, 9.998e-05, 0.9999])
me_plane_033.materials.append(mat_mfloor002)
me_plane_033.materials.append(mat_mfloor001)
me_plane_033.use_remesh_preserve_volume = False
me_plane_033.use_remesh_preserve_attributes = False
me_plane_033.use_mirror_vertex_groups = False
me_plane_033.update()
me_plane_016 = bpy.data.meshes.new('Plane.016')
me_plane_016.from_pydata([(-0.5, -7.0, -0.25), (0.5, -7.0, -1.25), (-0.5, -5.0, -0.25), (0.5, -5.0, -1.25), (0.5, -7.0, 1.75), (0.5, -5.0, 1.75), (-0.5, -5.0, -0.25), (-0.5, -7.0, -0.25), (-0.5, -5.0, -0.25), (0.5, -5.0, -1.25), (-0.5, -3.0, -0.25), (0.5, -3.0, -1.25), (0.5, -5.0, 1.75), (0.5, -3.0, 1.75), (-0.5, -3.0, -0.25), (-0.5, -5.0, -0.25), (-0.5, -3.0, -0.25), (0.5, -3.0, -1.25), (-0.5, -1.0, -0.25), (0.5, -1.0, -1.25), (0.5, -3.0, 1.75), (0.5, -1.0, 1.75), (-0.5, -1.0, -0.25), (-0.5, -3.0, -0.25), (-0.5, -1.0, -0.25), (0.5, -1.0, -1.25), (-0.5, 1.0, -0.25), (0.5, 1.0, -1.25), (0.5, -1.0, 1.75), (0.5, 1.0, 1.75), (-0.5, 1.0, -0.25), (-0.5, -1.0, -0.25), (-0.5, 1.0, -0.25), (0.5, 1.0, -1.25), (-0.5, 3.0, -0.25), (0.5, 3.0, -1.25), (0.5, 1.0, 1.75), (0.5, 3.0, 1.75), (-0.5, 3.0, -0.25), (-0.5, 1.0, -0.25), (-0.5, 3.0, -0.25), (0.5, 3.0, -1.25), (-0.5, 5.0, -0.25), (0.5, 5.0, -1.25), (0.5, 3.0, 1.75), (0.5, 5.0, 1.75), (-0.5, 5.0, -0.25), (-0.5, 3.0, -0.25), (-0.5, 5.0, -0.25), (0.5, 5.0, -1.25), (-0.5, 7.0, -0.25), (0.5, 7.0, -1.25), (0.5, 5.0, 1.75), (0.5, 7.0, 1.75), (-0.5, 7.0, -0.25), (-0.5, 5.0, -0.25)], [], [(1, 3, 2), (6, 5, 4), (0, 1, 2), (7, 6, 4), (9, 11, 10), (14, 13, 12), (8, 9, 10), (15, 14, 12), (17, 19, 18), (22, 21, 20), (16, 17, 18), (23, 22, 20), (25, 27, 26), (30, 29, 28), (24, 25, 26), (31, 30, 28), (33, 35, 34), (38, 37, 36), (32, 33, 34), (39, 38, 36), (41, 43, 42), (46, 45, 44), (40, 41, 42), (47, 46, 44), (49, 51, 50), (54, 53, 52), (48, 49, 50), (55, 54, 52)])
_uv = me_plane_016.uv_layers.new(name='UVMap')
_uv.uv.foreach_set('vector', [7.401e-05, 7.401e-05, 0.5479, 7.401e-05, 0.5479, 0.3874, 0.5479, 0.3874, 0.5479, 0.9999, 7.41e-05, 0.9999, 7.403e-05, 0.3874, 7.401e-05, 7.401e-05, 0.5479, 0.3874, 7.403e-05, 0.3874, 0.5479, 0.3874, 7.41e-05, 0.9999, 7.401e-05, 7.401e-05, 0.5479, 7.401e-05, 0.5479, 0.3874, 0.5479, 0.3874, 0.5479, 0.9999, 7.41e-05, 0.9999, 7.403e-05, 0.3874, 7.401e-05, 7.401e-05, 0.5479, 0.3874, 7.403e-05, 0.3874, 0.5479, 0.3874, 7.41e-05, 0.9999, 7.401e-05, 7.401e-05, 0.5479, 7.401e-05, 0.5479, 0.3874, 0.5479, 0.3874, 0.5479, 0.9999, 7.41e-05, 0.9999, 7.403e-05, 0.3874, 7.401e-05, 7.401e-05, 0.5479, 0.3874, 7.403e-05, 0.3874, 0.5479, 0.3874, 7.41e-05, 0.9999, 7.401e-05, 7.401e-05, 0.5479, 7.401e-05, 0.5479, 0.3874, 0.5479, 0.3874, 0.5479, 0.9999, 7.41e-05, 0.9999, 7.403e-05, 0.3874, 7.401e-05, 7.401e-05, 0.5479, 0.3874, 7.403e-05, 0.3874, 0.5479, 0.3874, 7.41e-05, 0.9999, 7.401e-05, 7.401e-05, 0.5479, 7.401e-05, 0.5479, 0.3874, 0.5479, 0.3874, 0.5479, 0.9999, 7.41e-05, 0.9999, 7.403e-05, 0.3874, 7.401e-05, 7.401e-05, 0.5479, 0.3874, 7.403e-05, 0.3874, 0.5479, 0.3874, 7.41e-05, 0.9999, 7.401e-05, 7.401e-05, 0.5479, 7.401e-05, 0.5479, 0.3874, 0.5479, 0.3874, 0.5479, 0.9999, 7.41e-05, 0.9999, 7.403e-05, 0.3874, 7.401e-05, 7.401e-05, 0.5479, 0.3874, 7.403e-05, 0.3874, 0.5479, 0.3874, 7.41e-05, 0.9999, 7.401e-05, 7.401e-05, 0.5479, 7.401e-05, 0.5479, 0.3874, 0.5479, 0.3874, 0.5479, 0.9999, 7.41e-05, 0.9999, 7.403e-05, 0.3874, 7.401e-05, 7.401e-05, 0.5479, 0.3874, 7.403e-05, 0.3874, 0.5479, 0.3874, 7.41e-05, 0.9999])
me_plane_016.materials.append(mat_mwall001)
me_plane_016.use_remesh_preserve_volume = False
me_plane_016.use_remesh_preserve_attributes = False
me_plane_016.use_mirror_vertex_groups = False
me_plane_016.update()

# ---- objects
ob_cube_003 = bpy.data.objects.new('Cube.003', me_cube_003)
ob_cube_002 = bpy.data.objects.new('Cube.002', me_cube_002)
ob_cube_001 = bpy.data.objects.new('Cube.001', me_cube_001)
ob_cube = bpy.data.objects.new('Cube', me_cube)
ob_plane_001 = bpy.data.objects.new('Plane.001', me_plane_002)
ob_objfloortile001_000 = bpy.data.objects.new('objFloorTile001.000', me_plane_001)
ob_plane_000 = bpy.data.objects.new('Plane.000', me_plane_000)
ob_empty_001 = bpy.data.objects.new('Empty.001', None)
ob_objfloortile001_023 = bpy.data.objects.new('objFloorTile001.023', me_plane_039)
ob_objfloortile001_022 = bpy.data.objects.new('objFloorTile001.022', me_plane_038)
ob_objfloortile001_021 = bpy.data.objects.new('objFloorTile001.021', me_plane_037)
ob_plane_015 = bpy.data.objects.new('Plane.015', me_plane_036)
ob_plane_014 = bpy.data.objects.new('Plane.014', me_plane_035)
ob_empty = bpy.data.objects.new('Empty', None)
ob_lamp_003 = bpy.data.objects.new('Lamp.003', light_lamp_003)
ob_plane_013 = bpy.data.objects.new('Plane.013', me_plane_034)
ob_objfloortile001_020 = bpy.data.objects.new('objFloorTile001.020', me_plane_033)
ob_plane_004 = bpy.data.objects.new('Plane.004', me_plane_016)
ob_spawnpos = bpy.data.objects.new('spawnPos', None)
ob_lamp = bpy.data.objects.new('Lamp', light_lamp)
ob_camera = bpy.data.objects.new('Camera', cam_camera)

# ---- transforms, parenting, visibility, modifiers, constraints
ob_cube_003.location = (0.0, 4.5, 0.5)
ob_cube_003.lineart.crease_threshold = 0.0
ob_cube_002.location = (-1.344, 0.0, 1.505)
ob_cube_002.scale = (1.0, 1.0, 1.009)
ob_cube_002.hide_render = True
ob_cube_002.show_wire = True
ob_cube_002.lineart.crease_threshold = 0.0
ob_cube_001.location = (0.0, 0.0, 0.0)
ob_cube_001.hide_render = True
ob_cube_001.show_wire = True
ob_cube_001.lineart.crease_threshold = 0.0
ob_cube.location = (0.6562, 0.0, 1.505)
ob_cube.scale = (1.0, 1.0, 1.009)
ob_cube.hide_render = True
ob_cube.show_wire = True
ob_cube.lineart.crease_threshold = 0.0
ob_plane_001.location = (3.5, -7.0, 1.25)
ob_plane_001.rotation_euler = (0.0, -0.0, -3.142)
ob_plane_001.lineart.crease_threshold = 0.0
ob_objfloortile001_000.location = (0.0, -7.0, 0.0)
ob_objfloortile001_000.lineart.crease_threshold = 0.0
ob_plane_000.location = (-3.5, -7.0, 1.25)
ob_plane_000.lineart.crease_threshold = 0.0
ob_empty_001.location = (2.0, 2.25, 1.0)
ob_empty_001.empty_display_type = 'CUBE'
ob_empty_001.empty_display_size = 0.75
ob_empty_001.empty_image_offset = (0.0, 0.0)
ob_empty_001.lineart.crease_threshold = 0.0
ob_objfloortile001_023.location = (-11.0, 6.0, 0.0)
ob_objfloortile001_023.lineart.crease_threshold = 0.0
ob_objfloortile001_022.location = (-9.0, 6.0, 0.0)
ob_objfloortile001_022.lineart.crease_threshold = 0.0
ob_objfloortile001_021.location = (-7.0, 6.0, 0.0)
ob_objfloortile001_021.lineart.crease_threshold = 0.0
ob_plane_015.location = (-13.0, 6.0, 0.0)
ob_plane_015.lineart.crease_threshold = 0.0
ob_plane_014.location = (-5.0, 6.0, 0.0)
ob_plane_014.rotation_euler = (0.0, -0.0, -3.142)
ob_plane_014.lineart.crease_threshold = 0.0
ob_empty.location = (-2.0, 2.25, 1.0)
ob_empty.empty_display_type = 'CUBE'
ob_empty.empty_display_size = 0.75
ob_empty.empty_image_offset = (0.0, 0.0)
ob_empty.lineart.crease_threshold = 0.0
ob_lamp_003.location = (0.0, 10.0, 3.0)
ob_lamp_003.rotation_euler = (0.6503, 0.05522, 1.866)
ob_lamp_003.lock_rotations_4d = False
ob_lamp_003.empty_display_type = 'ARROWS'
ob_lamp_003.color = (0.0, 0.0, 0.0, 0.0)
ob_lamp_003.lineart.crease_threshold = 0.0
ob_plane_013.location = (-3.5, 7.0, 1.25)
ob_plane_013.lineart.crease_threshold = 0.0
ob_objfloortile001_020.location = (0.0, 7.0, 0.0)
ob_objfloortile001_020.lineart.crease_threshold = 0.0
ob_plane_004.location = (3.5, 7.0, 1.25)
ob_plane_004.rotation_euler = (0.0, -0.0, -3.142)
ob_plane_004.lineart.crease_threshold = 0.0
ob_spawnpos.location = (0.0, 7.5, 2.0)
ob_spawnpos.empty_display_type = 'ARROWS'
ob_spawnpos.empty_image_offset = (0.0, 0.0)
ob_spawnpos.lineart.crease_threshold = 0.0
ob_lamp.location = (0.0, -11.0, 3.0)
ob_lamp.rotation_euler = (0.6503, 0.05522, 1.866)
ob_lamp.lock_rotations_4d = False
ob_lamp.empty_display_type = 'ARROWS'
ob_lamp.color = (0.0, 0.0, 0.0, 0.0)
ob_lamp.lineart.crease_threshold = 0.0
ob_camera.location = (-0.4139, 8.542, 4.775)
ob_camera.rotation_euler = (1.186, 0.01092, 3.167)
ob_camera.lock_rotations_4d = False
ob_camera.empty_display_type = 'ARROWS'
ob_camera.color = (0.0, 0.0, 0.0, 0.0)
ob_camera.hide_select = True
ob_camera.display_type = 'WIRE'
ob_camera.lineart.crease_threshold = 0.0

# ---- collection membership
col_collection_1.objects.link(ob_cube_003)
col_collection_1.objects.link(ob_cube_002)
col_collection_1.objects.link(ob_cube_001)
col_collection_1.objects.link(ob_cube)
col_collection_1.objects.link(ob_plane_001)
col_collection_1.objects.link(ob_objfloortile001_000)
col_collection_1.objects.link(ob_plane_000)
col_collection_1.objects.link(ob_empty_001)
col_collection_1.objects.link(ob_objfloortile001_023)
col_collection_1.objects.link(ob_objfloortile001_022)
col_collection_1.objects.link(ob_objfloortile001_021)
col_collection_1.objects.link(ob_plane_015)
col_collection_1.objects.link(ob_plane_014)
col_collection_1.objects.link(ob_empty)
col_collection_1.objects.link(ob_lamp_003)
col_collection_1.objects.link(ob_plane_013)
col_collection_1.objects.link(ob_objfloortile001_020)
col_collection_1.objects.link(ob_plane_004)
col_collection_1.objects.link(ob_spawnpos)
col_collection_1.objects.link(ob_lamp)
col_collection_1.objects.link(ob_camera)

# ---- scene / render settings (as saved in the file)
scene.camera = ob_camera
scene.frame_start = 1; scene.frame_end = 250; scene.frame_set(1)
scene.render.engine = 'BLENDER_EEVEE_NEXT'
scene.render.resolution_percentage = 50
scene.render.dither_intensity = 0.0
scene.render.use_bake_selected_to_active = True
scene.render.bake_margin = 4
scene.render.bake_bias = 0.01
scene.cycles.use_denoising = False
scene.cycles.samples = 10
scene.cycles.sampling_pattern = 'TABULATED_SOBOL'
scene.cycles.light_sampling_threshold = 0.0
scene.cycles.use_adaptive_sampling = False
scene.cycles.use_light_tree = False
scene.cycles.blur_glossy = 0.0
scene.cycles.pixel_filter_type = 'GAUSSIAN'
scene.cycles.sample_clamp_indirect = 0.0
scene.view_settings.view_transform = 'Standard'
bpy.context.view_layer.update()
